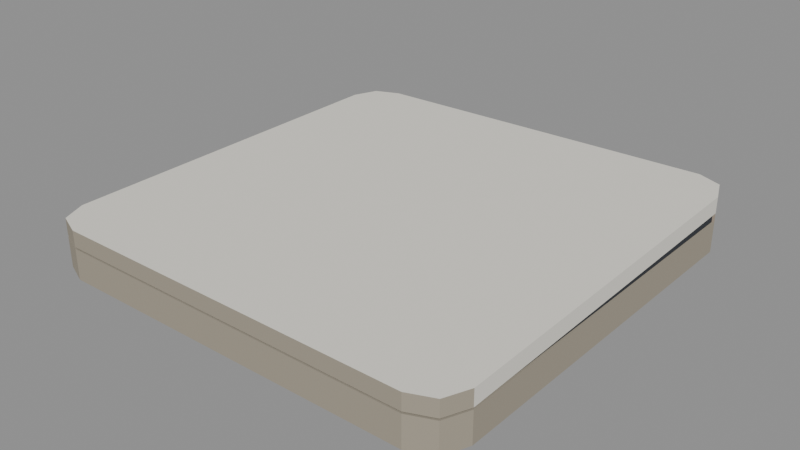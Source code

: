 # Source: pizza_box.blend  (saved by Blender 4.0.36; exported with 4.5.12 LTS)
import bpy
from mathutils import Matrix  # noqa: F401  (used for matrix-valued properties, if any)

bpy.ops.wm.read_factory_settings(use_empty=True)
scene = bpy.context.scene
scene.name = 'Scene'

# ---- materials (node trees are filled in below, after node groups)
mat_prop_pizza_box_paper_dark = bpy.data.materials.new('Prop_pizza_box_paper_dark')
mat_prop_pizza_box_paper_dark.use_transparent_shadow = False
mat_prop_pizza_box_paper_dark.diffuse_color = (0.36, 0.32, 0.25, 1.0)
mat_prop_pizza_box_paper = bpy.data.materials.new('Prop_pizza_box_paper')
mat_prop_pizza_box_paper.use_transparent_shadow = False
mat_prop_pizza_box_paper.diffuse_color = (0.8, 0.775, 0.7, 1.0)
mat_prop_pizza_box_ink = bpy.data.materials.new('Prop_pizza_box_ink')
mat_prop_pizza_box_ink.use_transparent_shadow = False
mat_prop_pizza_box_ink.diffuse_color = (0.03, 0.035, 0.045, 1.0)
mat_prop_pizza_box_cotton_red = bpy.data.materials.new('Prop_pizza_box_cotton_red')
mat_prop_pizza_box_cotton_red.use_transparent_shadow = False
mat_prop_pizza_box_cotton_red.diffuse_color = (0.42, 0.09, 0.08, 1.0)

# ---- material node trees
mat_prop_pizza_box_paper_dark.use_nodes = True; mat_prop_pizza_box_paper_dark.node_tree.nodes.clear()
_N = mat_prop_pizza_box_paper_dark.node_tree.nodes; _L = mat_prop_pizza_box_paper_dark.node_tree.links
n0 = _N.new('ShaderNodeBsdfPrincipled'); n0.name = 'Principled BSDF'; n0.location = (10, 300)
n0.inputs[0].default_value = (0.36, 0.32, 0.25, 1.0)
n0.inputs[2].default_value = 0.92
n0.inputs[3].default_value = 1.45
n1 = _N.new('ShaderNodeOutputMaterial'); n1.name = 'Material Output'; n1.location = (300, 300)
_L.new(n0.outputs[0], n1.inputs[0])
n1.is_active_output = True
mat_prop_pizza_box_paper.use_nodes = True; mat_prop_pizza_box_paper.node_tree.nodes.clear()
_N = mat_prop_pizza_box_paper.node_tree.nodes; _L = mat_prop_pizza_box_paper.node_tree.links
n0 = _N.new('ShaderNodeBsdfPrincipled'); n0.name = 'Principled BSDF'; n0.location = (10, 300)
n0.inputs[0].default_value = (0.8, 0.775, 0.7, 1.0)
n0.inputs[2].default_value = 0.9
n0.inputs[3].default_value = 1.45
n1 = _N.new('ShaderNodeOutputMaterial'); n1.name = 'Material Output'; n1.location = (300, 300)
_L.new(n0.outputs[0], n1.inputs[0])
n1.is_active_output = True
mat_prop_pizza_box_ink.use_nodes = True; mat_prop_pizza_box_ink.node_tree.nodes.clear()
_N = mat_prop_pizza_box_ink.node_tree.nodes; _L = mat_prop_pizza_box_ink.node_tree.links
n0 = _N.new('ShaderNodeBsdfPrincipled'); n0.name = 'Principled BSDF'; n0.location = (10, 300)
n0.inputs[0].default_value = (0.03, 0.035, 0.045, 1.0)
n0.inputs[2].default_value = 0.78
n0.inputs[3].default_value = 1.45
n1 = _N.new('ShaderNodeOutputMaterial'); n1.name = 'Material Output'; n1.location = (300, 300)
_L.new(n0.outputs[0], n1.inputs[0])
n1.is_active_output = True
mat_prop_pizza_box_cotton_red.use_nodes = True; mat_prop_pizza_box_cotton_red.node_tree.nodes.clear()
_N = mat_prop_pizza_box_cotton_red.node_tree.nodes; _L = mat_prop_pizza_box_cotton_red.node_tree.links
n0 = _N.new('ShaderNodeBsdfPrincipled'); n0.name = 'Principled BSDF'; n0.location = (10, 300)
n0.inputs[0].default_value = (0.42, 0.09, 0.08, 1.0)
n0.inputs[2].default_value = 0.9
n0.inputs[3].default_value = 1.45
n1 = _N.new('ShaderNodeOutputMaterial'); n1.name = 'Material Output'; n1.location = (300, 300)
_L.new(n0.outputs[0], n1.inputs[0])
n1.is_active_output = True

# ---- meshes
me_pizza_box_mesh = bpy.data.meshes.new('pizza_box_Mesh')
me_pizza_box_mesh.from_pydata([(0.1748, 0.1465, -0.02244), (0.1666, 0.1663, -0.02244), (0.1468, 0.1745, -0.02244), (0.04494, 0.175, -0.01694), (-0.04494, 0.175, -0.01694), (-0.1468, 0.1745, -0.02244), (-0.1666, 0.1663, -0.02244), (-0.1748, 0.1465, -0.02244), (0.04494, 0.175, -0.003963), (-0.1748, -0.147, -0.02244), (-0.04494, 0.175, -0.003963), (-0.1666, -0.1668, -0.02244), (-0.1468, -0.175, -0.02244), (0.1468, -0.175, -0.02244), (0.1666, -0.1668, -0.02244), (0.1748, -0.147, -0.02244), (0.1748, 0.1465, 0.002029), (0.1666, 0.1663, 0.002029), (0.1468, 0.1745, 0.002029), (-0.1468, 0.1745, 0.002029), (-0.1666, 0.1663, 0.002029), (-0.1748, 0.1465, 0.002029), (-0.1748, -0.147, 0.002029), (-0.1666, -0.1668, 0.002029), (-0.1468, -0.175, 0.002029), (0.1468, -0.175, 0.002029), (0.1666, -0.1668, 0.002029), (0.1748, -0.147, 0.002029), (0.1732, 0.1453, 0.002029), (0.1651, 0.1649, 0.002029), (0.1455, 0.173, 0.002029), (-0.1455, 0.173, 0.002029), (-0.1651, 0.1649, 0.002029), (-0.1732, 0.1453, 0.002029), (-0.1732, -0.1458, 0.002029), (-0.1651, -0.1654, 0.002029), (-0.1455, -0.1735, 0.002029), (0.1455, -0.1735, 0.002029), (0.1651, -0.1654, 0.002029), (0.1732, -0.1458, 0.002029), (0.1732, 0.1453, 0.009144), (0.1651, 0.1649, 0.009431), (0.1455, 0.173, 0.009144), (-0.1455, 0.173, 0.003527), (-0.1651, 0.1649, 0.003527), (-0.1732, 0.1453, 0.003527), (-0.1732, -0.1458, 0.003527), (-0.1651, -0.1654, 0.003527), (-0.1455, -0.1735, 0.003527), (0.1455, -0.1735, 0.003527), (0.1651, -0.1654, 0.003527), (0.1732, -0.1458, 0.003527), (0.1748, 0.1465, 0.009175), (0.1666, 0.1663, 0.009455), (0.1468, 0.1745, 0.009175), (-0.1468, 0.1745, 0.003527), (-0.1666, 0.1663, 0.003527), (-0.1748, 0.1465, 0.003527), (-0.1748, -0.147, 0.003527), (-0.1666, -0.1668, 0.003527), (-0.1468, -0.175, 0.003527), (0.1468, -0.175, 0.003527), (0.1666, -0.1668, 0.003527), (0.1748, -0.147, 0.003527), (0.1748, 0.1465, 0.02216), (0.1666, 0.1663, 0.02244), (0.1468, 0.1745, 0.02216), (-0.1468, 0.1745, 0.01651), (-0.1666, 0.1663, 0.01651), (-0.1748, 0.1465, 0.01651), (-0.1748, -0.147, 0.01651), (-0.1666, -0.1668, 0.01651), (-0.1468, -0.175, 0.01651), (0.1468, -0.175, 0.01651), (0.1666, -0.1668, 0.01651), (0.1748, -0.147, 0.01651), (0.0, -0.0002496, -0.02244), (0.0, -0.0002496, 0.01651), (-0.04494, 0.1745, -0.01694), (0.04494, 0.1745, -0.01694), (-0.04494, 0.1745, -0.003963), (0.04494, 0.1745, -0.003963)], [], [(0, 17, 16), (1, 18, 17), (19, 18, 80), (2, 78, 79), (5, 20, 19), (6, 21, 20), (7, 22, 21), (9, 23, 22), (11, 24, 23), (12, 25, 24), (13, 26, 25), (14, 27, 26), (15, 16, 27), (16, 29, 28), (17, 30, 29), (18, 31, 30), (19, 32, 31), (20, 33, 32), (21, 34, 33), (22, 35, 34), (23, 36, 35), (24, 37, 36), (25, 38, 37), (26, 39, 38), (27, 28, 39), (28, 41, 40), (29, 42, 41), (30, 43, 42), (31, 44, 43), (32, 45, 44), (33, 46, 45), (34, 47, 46), (35, 48, 47), (36, 49, 48), (37, 50, 49), (38, 51, 50), (39, 40, 51), (40, 53, 52), (41, 54, 53), (42, 55, 54), (43, 56, 55), (44, 57, 56), (45, 58, 57), (46, 59, 58), (47, 60, 59), (48, 61, 60), (49, 62, 61), (50, 63, 62), (51, 52, 63), (52, 65, 64), (53, 66, 65), (54, 67, 66), (55, 68, 67), (56, 69, 68), (57, 70, 69), (58, 71, 70), (59, 72, 71), (60, 73, 72), (61, 74, 73), (62, 75, 74), (63, 64, 75), (1, 0, 76), (2, 1, 76), (5, 2, 76), (6, 5, 76), (7, 6, 76), (9, 7, 76), (11, 9, 76), (12, 11, 76), (13, 12, 76), (14, 13, 76), (15, 14, 76), (0, 15, 76), (64, 65, 77), (65, 66, 77), (66, 67, 77), (67, 68, 77), (68, 69, 77), (69, 70, 77), (70, 71, 77), (71, 72, 77), (72, 73, 77), (73, 74, 77), (74, 75, 77), (75, 64, 77), (79, 8, 81), (3, 10, 8), (10, 78, 80), (78, 3, 79), (81, 10, 80), (0, 1, 17), (1, 2, 18), (80, 78, 5), (18, 2, 81), (2, 79, 81), (80, 5, 19), (18, 81, 80), (2, 5, 78), (5, 6, 20), (6, 7, 21), (7, 9, 22), (9, 11, 23), (11, 12, 24), (12, 13, 25), (13, 14, 26), (14, 15, 27), (15, 0, 16), (16, 17, 29), (17, 18, 30), (18, 19, 31), (19, 20, 32), (20, 21, 33), (21, 22, 34), (22, 23, 35), (23, 24, 36), (24, 25, 37), (25, 26, 38), (26, 27, 39), (27, 16, 28), (28, 29, 41), (29, 30, 42), (30, 31, 43), (31, 32, 44), (32, 33, 45), (33, 34, 46), (34, 35, 47), (35, 36, 48), (36, 37, 49), (37, 38, 50), (38, 39, 51), (39, 28, 40), (40, 41, 53), (41, 42, 54), (42, 43, 55), (43, 44, 56), (44, 45, 57), (45, 46, 58), (46, 47, 59), (47, 48, 60), (48, 49, 61), (49, 50, 62), (50, 51, 63), (51, 40, 52), (52, 53, 65), (53, 54, 66), (54, 55, 67), (55, 56, 68), (56, 57, 69), (57, 58, 70), (58, 59, 71), (59, 60, 72), (60, 61, 73), (61, 62, 74), (62, 63, 75), (63, 52, 64), (79, 3, 8), (3, 4, 10), (10, 4, 78), (78, 4, 3), (81, 8, 10)])
me_pizza_box_mesh.polygons.foreach_set('material_index', [0, 0, 0, 0, 0, 0, 0, 0, 0, 0, 0, 0, 0, 0, 0, 0, 0, 0, 0, 0, 0, 0, 0, 0, 0, 3, 3, 2, 2, 2, 2, 2, 2, 2, 2, 2, 2, 0, 0, 2, 2, 2, 2, 2, 2, 2, 2, 2, 2, 1, 1, 1, 0, 0, 0, 0, 0, 0, 0, 0, 1, 0, 0, 0, 0, 0, 0, 0, 0, 0, 0, 0, 0, 1, 1, 1, 1, 1, 1, 1, 1, 1, 1, 1, 1, 3, 3, 3, 3, 3, 0, 0, 0, 0, 0, 0, 0, 0, 0, 0, 0, 0, 0, 0, 0, 0, 0, 0, 0, 0, 0, 0, 0, 0, 0, 0, 0, 0, 0, 3, 3, 2, 2, 2, 2, 2, 2, 2, 2, 2, 2, 0, 0, 2, 2, 2, 2, 2, 2, 2, 2, 2, 2, 1, 1, 1, 0, 0, 0, 0, 0, 0, 0, 0, 1, 3, 3, 3, 3, 3])
me_pizza_box_mesh.materials.append(mat_prop_pizza_box_paper_dark)
me_pizza_box_mesh.materials.append(mat_prop_pizza_box_paper)
me_pizza_box_mesh.materials.append(mat_prop_pizza_box_ink)
me_pizza_box_mesh.materials.append(mat_prop_pizza_box_cotton_red)
me_pizza_box_mesh.update()

# ---- objects
ob_pizza_box = bpy.data.objects.new('pizza_box', me_pizza_box_mesh)

# ---- transforms, parenting, visibility, modifiers, constraints
ob_pizza_box.location = (0.0, 0.0, 0.0)

# ---- collection membership
scene.collection.objects.link(ob_pizza_box)

# ---- scene / render settings (as saved in the file)
scene.frame_start = 1; scene.frame_end = 250; scene.frame_set(1)
scene.render.engine = 'BLENDER_EEVEE_NEXT'
scene.cycles.sampling_pattern = 'TABULATED_SOBOL'
bpy.context.view_layer.update()

# ---- added for rendering (the .blend has no active camera and no usable light): camera, sun + grey world if the file has none
cam_auto = bpy.data.cameras.new('AutoCamera')
cam_auto.lens = 50.0
cam_auto.sensor_width = 36.0
cam_auto.clip_end = 1000.0
ob_auto_camera = bpy.data.objects.new('AutoCamera', cam_auto)
scene.collection.objects.link(ob_auto_camera)
ob_auto_camera.location = (0.459516, -0.551419, 0.367613)
ob_auto_camera.rotation_euler = (1.09748, -7.21219e-08, 0.694738)
scene.camera = ob_auto_camera
light_auto_sun = bpy.data.lights.new('AutoSun', 'SUN')
light_auto_sun.energy = 3.0
light_auto_sun.angle = 0.0523599
ob_auto_sun = bpy.data.objects.new('AutoSun', light_auto_sun)
scene.collection.objects.link(ob_auto_sun)
ob_auto_sun.rotation_euler = (0.872665, 0.174533, 0.523599)
if scene.world is None:
    world_auto = bpy.data.worlds.new('AutoWorld')
    world_auto.color = (0.3, 0.3, 0.3)
    scene.world = world_auto
bpy.context.view_layer.update()
